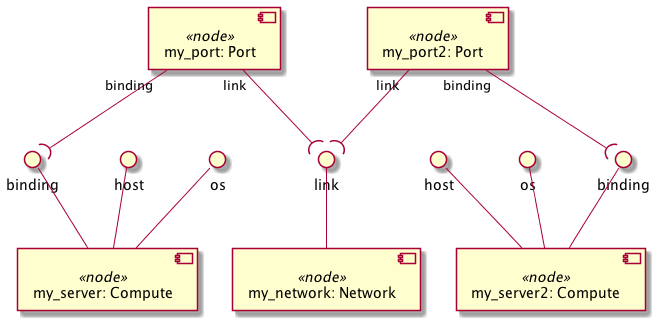

The diagram above was rendered by PlantUML. Its source (embedded in the PNG):
@startuml
skinparam componentStyle uml2

component "my_server: Compute" <<node>> as node_my_server
interface "binding" as node_my_server_binding
node_my_server_binding -- node_my_server
interface "host" as node_my_server_host
node_my_server_host -- node_my_server
interface "os" as node_my_server_os
node_my_server_os -- node_my_server

component "my_server2: Compute" <<node>> as node_my_server2
interface "binding" as node_my_server2_binding
node_my_server2_binding -- node_my_server2
interface "host" as node_my_server2_host
node_my_server2_host -- node_my_server2
interface "os" as node_my_server2_os
node_my_server2_os -- node_my_server2

component "my_network: Network" <<node>> as node_my_network
interface "link" as node_my_network_link
node_my_network_link -- node_my_network

component "my_port: Port" <<node>> as node_my_port

component "my_port2: Port" <<node>> as node_my_port2

node_my_port "binding" --( node_my_server_binding
node_my_port "link" --( node_my_network_link
node_my_port2 "binding" --( node_my_server2_binding
node_my_port2 "link" --( node_my_network_link
@enduml